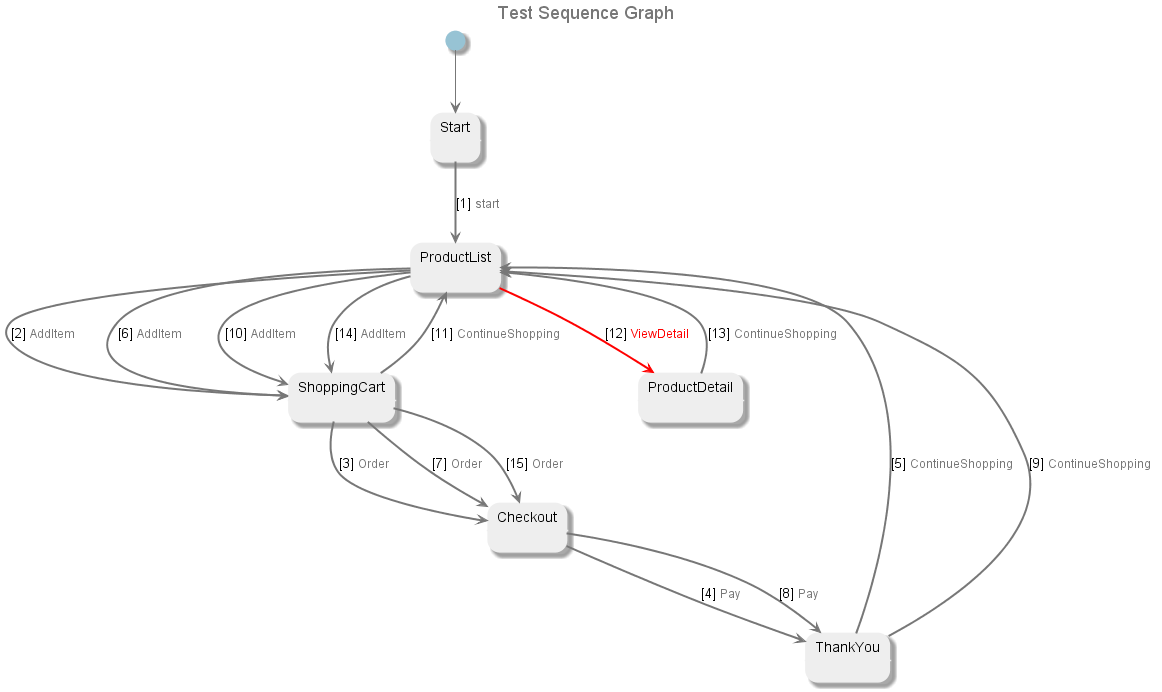

The diagram above was rendered by PlantUML. Its source (embedded in the PNG):
@startuml
title <font size=18 color=#777777>Test Sequence Graph
skinparam state {
	ArrowColor #777777
	BorderColor #EEEEEE
	BackgroundColor #EEEEEE
	StartColor #97c3d4
	EndColor #777777
 	FontColor #000000
}
state "Start" as U1404
[*] --> U1404
state "ProductList" as U1402
state "ShoppingCart" as U1403
state "Checkout" as U1399
state "ThankYou" as U1405
state "ProductDetail" as U1401
U1404 -[#777777,bold]-> U1402 : [1] <size:12><color:#777777>start</color></size>
U1402 -[#777777,bold]-> U1403 : [2] <size:12><color:#777777>AddItem</color></size>
U1403 -[#777777,bold]-> U1399 : [3] <size:12><color:#777777>Order</color></size>
U1399 -[#777777,bold]-> U1405 : [4] <size:12><color:#777777>Pay</color></size>
U1405 -[#777777,bold]-> U1402 : [5] <size:12><color:#777777>ContinueShopping</color></size>
U1402 -[#777777,bold]-> U1403 : [6] <size:12><color:#777777>AddItem</color></size>
U1403 -[#777777,bold]-> U1399 : [7] <size:12><color:#777777>Order</color></size>
U1399 -[#777777,bold]-> U1405 : [8] <size:12><color:#777777>Pay</color></size>
U1405 -[#777777,bold]-> U1402 : [9] <size:12><color:#777777>ContinueShopping</color></size>
U1402 -[#777777,bold]-> U1403 : [10] <size:12><color:#777777>AddItem</color></size>
U1403 -[#777777,bold]-> U1402 : [11] <size:12><color:#777777>ContinueShopping</color></size>
U1402 -[#red,bold]-> U1401 : [12] <size:12><color:#red>ViewDetail</color></size>
U1401 -[#777777,bold]-> U1402 : [13] <size:12><color:#777777>ContinueShopping</color></size>
U1402 -[#777777,bold]-> U1403 : [14] <size:12><color:#777777>AddItem</color></size>
U1403 -[#777777,bold]-> U1399 : [15] <size:12><color:#777777>Order</color></size>
@enduml